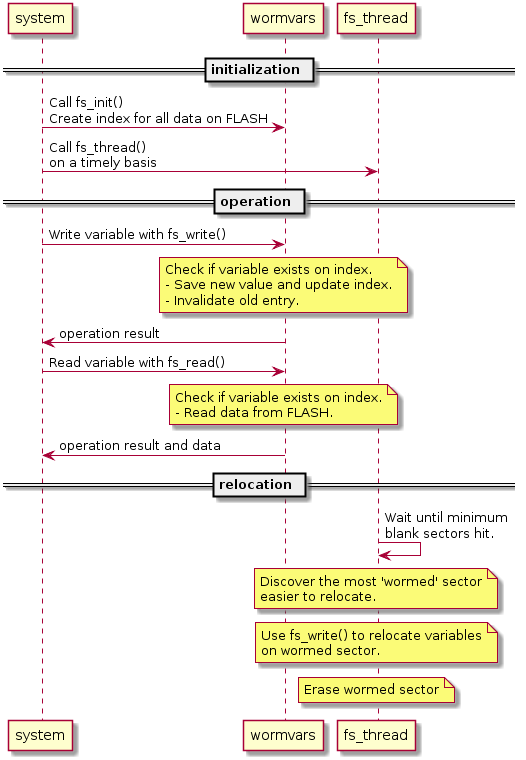

The diagram above was rendered by PlantUML. Its source (embedded in the PNG):
@startuml

== initialization ==
system -> wormvars: Call fs_init()\nCreate index for all data on FLASH
system -> fs_thread: Call fs_thread()\non a timely basis

== operation ==
system -> wormvars : Write variable with fs_write()
note over wormvars : Check if variable exists on index.\n- Save new value and update index.\n- Invalidate old entry.
system <- wormvars : operation result
system -> wormvars : Read variable with fs_read()
note over wormvars : Check if variable exists on index.\n- Read data from FLASH.
system <- wormvars : operation result and data

== relocation ==
fs_thread -> fs_thread : Wait until minimum\nblank sectors hit.
note over fs_thread : Discover the most 'wormed' sector\neasier to relocate.
note over fs_thread : Use fs_write() to relocate variables\non wormed sector.
note over fs_thread : Erase wormed sector

@enduml